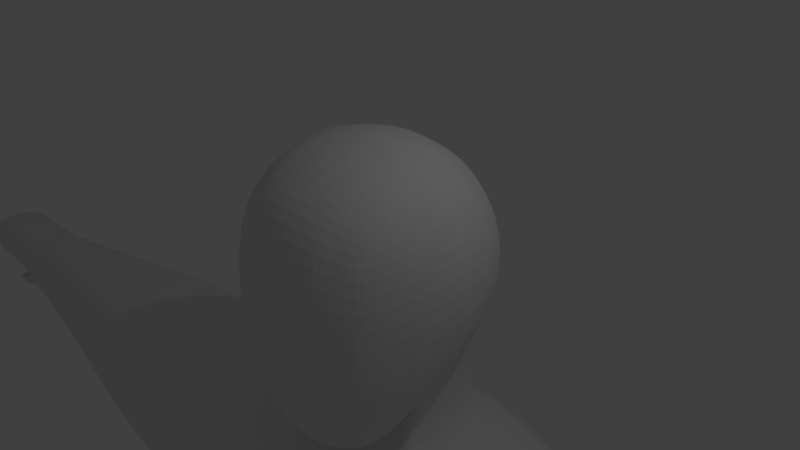 # Source: man.blend  (saved by Blender 2.79.0; exported with 4.5.12 LTS)
import bpy
from mathutils import Matrix  # noqa: F401  (used for matrix-valued properties, if any)

bpy.ops.wm.read_factory_settings(use_empty=True)
scene = bpy.context.scene
scene.name = 'Scene'

# ---- collections
col_collection_1 = bpy.data.collections.new('Collection 1'); scene.collection.children.link(col_collection_1)

# ---- materials (node trees are filled in below, after node groups)
mat_material = bpy.data.materials.new('Material')
mat_material.alpha_threshold = 0.0
mat_material.use_transparent_shadow = False
mat_material.roughness = 0.5
mat_material.line_color = (0.0, 0.0, 0.0, 1.0)

# ---- material node trees

# ---- world
world_world = bpy.data.worlds.new('World'); scene.world = world_world
world_world.color = (0.05088, 0.05088, 0.05088)
world_world.use_sun_shadow = False
world_world.sun_shadow_jitter_overblur = 0.0
world_world.cycles.sampling_method = 'MANUAL'

# ---- cameras
cam_camera = bpy.data.cameras.new('Camera')
cam_camera.clip_end = 100.0
cam_camera.lens = 35.0
cam_camera.sensor_width = 32.0
cam_camera.sensor_height = 18.0
cam_camera.ortho_scale = 7.314
cam_camera.dof.focus_distance = 0.0
cam_camera.dof.aperture_fstop = 128.0

# ---- lights
light_lamp = bpy.data.lights.new('Lamp', 'POINT')
light_lamp.transmission_factor = 0.0
light_lamp.cutoff_distance = 30.0
light_lamp.energy = 100.0
light_lamp.shadow_buffer_clip_start = 1.001
light_lamp.shadow_soft_size = 0.1
light_lamp.shadow_maximum_resolution = 0.006
light_lamp.use_absolute_resolution = True

# ---- meshes
me_cube = bpy.data.meshes.new('Cube')
me_cube.from_pydata([(0.9525, 1.054, -1.149), (0.9525, -1.0, -2.123), (1.0, 1.0, 1.0), (1.0, -1.0, 1.0), (1.101, 0.5161, -1.21), (1.152, -0.08176, -1.498), (1.101, -0.5293, -1.965), (0.5294, 1.243, -1.316), (0.0, 1.308, -1.374), (1.167, 1.167, -0.5839), (1.225, 1.225, 0.0), (1.167, 1.167, 0.5246), (0.5294, -1.167, -2.329), (0.0, -1.225, -2.458), (1.167, -1.167, -1.403), (1.225, -1.225, -0.3568), (1.167, -1.167, 0.5181), (1.167, 0.5246, 1.167), (1.225, -7.749e-07, 1.225), (1.167, -0.5246, 1.167), (0.5246, 1.167, 1.167), (0.0, 1.225, 1.225), (0.5246, -1.167, 1.167), (0.0, -1.225, 1.225), (0.6247, 1.463, 0.6725), (0.0, 1.566, 0.724), (0.6628, 1.6, 0.0), (0.0, 1.732, 0.0), (0.6247, 1.463, -0.7236), (0.0, 1.566, -0.7722), (0.6247, -1.463, -1.506), (0.0, -1.566, -1.582), (0.6628, -1.6, -0.3533), (0.0, -1.732, -0.3395), (0.6247, -1.463, 0.6725), (0.0, -1.566, 0.724), (1.463, 0.6247, -0.6906), (1.566, -1.788e-07, -0.936), (1.463, -0.6247, -1.233), (1.6, 0.6628, 0.0), (1.732, -2.98e-07, -0.0004776), (1.6, -0.6628, -0.1939), (1.463, 0.6247, 0.6725), (1.566, -4.172e-07, 0.724), (1.463, -0.6247, 0.6725), (0.6725, 0.6247, 1.463), (0.724, -4.768e-07, 1.566), (0.6725, -0.6247, 1.463), (0.0, 0.6628, 1.6), (0.0, -2.384e-07, 1.732), (0.0, -0.6628, 1.6), (0.6524, -0.1606, -1.716), (0.0, -0.2474, -1.824), (0.6185, -0.7049, -2.239), (0.0, -0.8104, -2.405), (1.576, 1.471, -2.916), (1.949, 0.4491, -2.916), (1.809, -0.6787, -2.916), (0.5141, 1.912, -2.916), (0.0, 1.869, -2.916), (2.828, 0.4501, -9.165), (2.611, 1.449, -9.179), (0.8227, -0.6787, -2.916), (0.0, -0.7253, -2.926), (2.846, 1.483, -8.089), (3.084, 0.4718, -8.093), (2.929, -1.119, -8.077), (0.4325, 2.274, -8.163), (0.0, 2.33, -8.163), (0.6665, -1.529, -8.162), (0.0, -1.528, -8.169), (2.718, -0.9334, -9.181), (0.4592, 2.236, -9.134), (0.0, 2.295, -9.134), (0.6994, -1.439, -9.148), (0.0, -1.431, -9.138), (2.715, 0.452, -12.62), (2.281, 1.669, -12.57), (2.436, -0.9269, -12.57), (0.7539, 2.531, -12.66), (0.0, 2.399, -12.66), (1.005, -1.158, -12.99), (0.0, -1.208, -12.96), (0.07042, 2.075, -14.07), (0.0, 2.044, -14.07), (0.1608, 0.5368, -14.07), (0.0, 0.566, -14.13), (0.2549, -1.094, -13.89), (0.0, -1.141, -13.93), (0.4938, 2.458, -3.437), (3.165, 1.458, -3.257), (2.719, -1.134, -3.267), (0.0, -1.498, -3.437), (0.7276, -1.538, -3.289), (3.422, 0.296, -3.086), (0.0, 2.321, -3.437), (0.0, 2.516, -11.93), (0.7276, -1.232, -11.93), (0.6745, 2.547, -11.93), (0.0, -1.232, -11.93), (2.241, 1.597, -11.9), (2.409, 0.4491, -11.94), (2.272, -0.9736, -11.92), (1.129, 0.1972, -1.363), (1.198, 0.2448, 1.198), (1.518, 0.2915, -0.8215), (1.671, 0.3093, -0.0002546), (1.518, 0.2915, 0.7), (0.7, 0.2915, 1.518), (0.0, 0.3093, 1.671), (1.917, -0.1524, -2.916), (3.15, -0.3734, -8.113), (2.858, -0.202, -9.174), (2.638, -0.1267, -12.61), (3.39, -0.3722, -3.158), (2.366, -0.1044, -11.94), (1.143, 0.4604, -2.606), (0.9917, 0.4911, -2.044), (0.9794, -0.2384, -2.192), (1.081, -0.4252, -2.661), (0.4347, -0.4827, -2.675), (0.4118, -0.3575, -2.264), (0.7997, 1.148, -2.022), (0.9089, 1.261, -2.606), (0.0, -0.4503, -2.313), (0.0, -0.5493, -2.692), (0.4564, 1.452, -2.638), (0.4289, 1.303, -2.089), (0.0, 1.639, -2.669), (0.0, 1.456, -2.154), (0.9976, 0.102, -2.123), (1.133, -0.01194, -2.635), (0.0, 2.146, -10.49), (0.7396, -1.327, -10.49), (0.4938, 2.09, -10.49), (0.0, -1.153, -10.49), (2.268, 1.471, -10.47), (2.548, 0.4491, -10.51), (2.4, -0.9384, -10.49), (2.505, -0.1327, -10.5), (0.7279, 1.154, -1.238), (0.7279, -1.089, -2.232), (0.7477, 1.089, 1.089), (0.7477, -1.089, 1.089), (0.8793, 1.324, 0.6031), (0.9265, 1.424, 0.0), (0.8793, 1.324, -0.6581), (0.8793, -1.324, -1.458), (0.9265, -1.424, -0.3549), (0.8793, -1.324, 0.6), (0.9046, 0.5778, 1.324), (0.959, -6.167e-07, 1.406), (0.9046, -0.5778, 1.324), (0.887, -0.1236, -1.614), (0.845, -0.6225, -2.11), (1.012, 1.828, -2.916), (1.285, -0.6787, -2.916), (1.763, 2.012, -8.163), (1.956, -1.417, -8.158), (1.451, 1.98, -9.129), (1.644, -1.297, -9.125), (1.47, 2.301, -12.62), (1.677, -1.038, -12.8), (2.016, -1.461, -3.37), (1.824, 2.196, -3.437), (1.452, -1.111, -11.92), (1.427, 2.34, -11.91), (0.9336, 0.2696, 1.368), (0.6781, -0.3016, -2.23), (0.738, -0.4558, -2.668), (0.6029, 1.23, -2.057), (0.6687, 1.362, -2.623), (1.326, 1.828, -10.48), (1.522, -1.202, -10.48), (0.0, 2.49, -4.263), (0.0, 2.288, -7.071), (2.844, -1.539, -4.223), (3.208, -1.254, -7.048), (0.4938, 2.626, -4.263), (0.5384, 2.384, -7.071), (3.481, 0.456, -7.077), (0.7692, -1.868, -7.041), (0.7216, -1.999, -4.257), (0.0, -1.697, -7.059), (2.23, 0.7021, -17.69), (1.997, 1.131, -17.69), (1.996, -0.2355, -17.69), (1.177, 1.27, -17.69), (1.176, -0.3739, -17.69), (0.794, 0.9372, -17.69), (0.6722, 0.4487, -17.7), (0.9686, -0.1941, -17.69), (2.23, 0.1928, -17.69), (1.604, 1.343, -17.69), (1.603, -0.4467, -17.69), (1.962, 0.5994, -21.44), (1.814, 0.8294, -21.44), (1.814, 0.09623, -21.44), (1.295, 0.9044, -21.44), (1.294, 0.02194, -21.44), (1.088, 0.7256, -21.44), (1.011, 0.4634, -21.44), (1.183, 0.1184, -21.44), (1.962, 0.3261, -21.44), (1.566, 0.9431, -21.44), (1.565, -0.01714, -21.44), (1.023, 1.517, -16.95), (0.5766, 1.081, -16.95), (1.605, -0.7273, -16.95), (2.142, -0.4512, -16.95), (2.461, 0.7742, -16.95), (2.143, 1.334, -16.95), (0.41, 0.4429, -16.95), (0.6532, -0.3971, -16.95), (1.021, -0.6321, -16.95), (2.461, 0.1085, -16.95), (1.606, 1.611, -16.95), (2.171, 0.7065, -21.87), (1.989, 1.075, -21.87), (1.988, -0.09908, -21.87), (1.158, 1.195, -21.87), (1.157, -0.218, -21.87), (0.8888, 0.9085, -21.87), (0.8598, 0.4887, -21.87), (1.012, -0.06352, -21.87), (2.171, 0.2689, -21.87), (1.591, 1.257, -21.87), (1.59, -0.2806, -21.87), (2.029, -1.284, -22.22), (0.9665, -1.403, -22.22), (1.63, -1.465, -22.22), (2.029, -1.555, -22.84), (0.9665, -1.674, -22.84), (1.63, -1.737, -22.84), (2.029, 1.466, -22.84), (1.197, 1.451, -22.84), (1.63, 1.546, -22.84), (1.631, 1.423, -22.21), (1.198, 1.352, -22.21), (2.029, 1.267, -22.21), (1.63, 0.2546, -22.84), (1.63, 0.7603, -22.84), (2.321, 0.7169, -22.84), (2.321, 0.276, -22.84), (0.7647, 0.4005, -22.84), (0.8347, 0.8364, -22.84), (2.321, 0.7169, -22.27), (2.321, 0.276, -22.27), (0.7906, 0.4848, -22.24), (0.8573, 0.8887, -22.22), (1.142, 0.0368, -1.441), (1.213, 0.104, 1.213), (1.546, 0.1239, -0.8873), (1.706, 0.1314, -0.0003828), (1.546, 0.1239, 0.7138), (0.7138, 0.1239, 1.546), (0.0, 0.1314, 1.706), (1.855, -0.455, -2.916), (3.067, -0.7997, -8.069), (2.807, -0.5303, -9.181), (2.526, -0.4179, -12.6), (3.338, -0.7846, -3.257), (2.312, -0.383, -11.93), (0.9871, -0.09371, -2.163), (1.103, -0.2496, -2.65), (2.451, -0.4255, -10.5), (0.9482, 0.1146, 1.39), (0.0, -1.803, -4.263), (2.096, -0.05346, -17.69), (1.877, 0.1939, -21.44), (2.277, -0.2134, -16.95), (2.06, 0.05729, -21.87), (2.155, -0.7771, -22.84), (1.63, -0.8905, -22.84), (0.8834, -0.7925, -22.84), (2.155, -0.6208, -22.24), (0.8946, -0.6225, -22.22), (1.036, 0.7512, -1.183), (1.094, 0.7326, 1.094), (1.334, 0.8621, -0.644), (1.436, 0.9087, 0.0), (1.334, 0.8621, 0.6078), (0.6078, 0.8621, 1.334), (0.0, 0.9087, 1.436), (1.786, 0.8962, -2.916), (3.025, 0.9143, -8.091), (2.77, 0.8869, -9.171), (2.627, 0.9344, -12.6), (0.0, 2.258, -13.59), (0.279, 2.272, -13.59), (3.314, 0.8897, -3.152), (2.286, 0.8962, -11.92), (0.9077, 0.7783, -2.034), (1.041, 0.8107, -2.606), (2.426, 0.8962, -10.49), (0.836, 0.8013, 1.221), (3.261, 1.467, -7.03), (3.028, 1.735, -4.267), (2.128, 0.9289, -17.69), (0.8759, 1.123, -17.69), (1.897, 0.734, -21.44), (1.104, 0.8378, -21.44), (2.322, 1.063, -16.95), (0.7626, 1.366, -16.95), (2.092, 0.9086, -21.87), (1.007, 1.075, -21.87), (1.63, 1.145, -22.84), (0.9933, 1.146, -22.84), (2.193, 1.085, -22.84), (2.194, 0.9987, -22.24), (1.006, 1.132, -22.22), (0.222, 1.558, -14.49), (0.1989, 0.4617, -14.49), (2.458, -0.7094, -13.98), (2.811, -0.03152, -14.02), (0.3668, -0.831, -14.33), (0.9409, -0.9632, -14.15), (0.7684, 2.237, -14.08), (1.644, 2.124, -14.05), (2.41, 1.767, -14.01), (1.708, -0.9747, -14.09), (2.831, 0.7153, -14.03), (2.609, -0.3963, -14.02), (2.664, 1.315, -14.02), (0.3673, 2.11, -14.33), (3.552, -0.3892, -7.093), (2.01, -1.978, -4.251), (2.022, -1.743, -7.056), (1.824, 2.364, -4.263), (1.832, 2.122, -7.071), (3.265, -1.217, -4.251), (3.512, -0.8156, -7.099), (3.433, 0.8985, -7.057), (3.531, 0.8931, -6.857), (3.6, -0.821, -6.895), (1.824, 2.364, -5.893), (2.022, -1.814, -6.833), (3.228, -1.278, -6.829), (0.7475, -1.927, -6.821), (0.0, -1.728, -6.835), (0.0, 2.49, -5.893), (3.574, 0.4208, -6.881), (0.4938, 2.626, -5.893), (3.653, -0.3945, -6.891), (3.371, 1.451, -6.811), (3.121, 1.475, -7.349), (0.0, -1.586, -7.384), (0.8578, -1.673, -7.347), (3.302, 0.4635, -7.407), (3.389, -0.3816, -7.423), (2.022, -1.558, -7.369), (1.853, 2.012, -7.403), (0.6505, 2.274, -7.403), (3.127, -1.154, -7.387), (0.0, 2.281, -7.403), (3.351, -0.808, -7.427), (3.28, 0.906, -7.381), (0.0, -1.118, -11.42), (2.178, 1.471, -11.4), (2.457, 0.4491, -11.44), (2.308, -0.9106, -11.42), (2.415, -0.1143, -11.43), (0.0, 2.483, -11.42), (0.7354, -1.259, -11.42), (0.6113, 2.427, -11.42), (1.284, 2.165, -11.41), (1.474, -1.136, -11.42), (2.361, -0.3978, -11.43), (2.335, 0.8962, -11.42), (8.567, 1.19, -3.961), (8.567, 0.2836, -3.819), (8.567, -0.2367, -3.879), (8.567, -0.5615, -3.961), (8.567, 0.7505, -3.874), (8.567, 1.264, -4.592), (8.567, -0.7146, -4.592), (8.567, 0.7408, -6.143), (8.567, -0.5508, -6.086), (8.567, 0.2729, -6.179), (8.567, -0.2551, -6.165), (8.567, 1.135, -6.038), (6.521, 0.2735, -6.556), (6.544, -0.4249, -6.537), (6.438, 1.584, -4.458), (6.504, 1.414, -6.369), (6.521, 0.8923, -6.509), (6.47, 0.2876, -3.435), (6.45, 0.9052, -3.507), (6.454, -0.8302, -3.622), (6.464, -0.4006, -3.514), (6.422, 1.486, -3.622), (6.468, -1.033, -4.458), (6.552, -0.816, -6.433), (3.074, -1.489, -5.21), (3.456, -1.182, -5.423), (2.017, -2.086, -5.185), (0.729, -2.108, -5.187), (0.0, -1.874, -5.202), (8.567, -0.7154, -5.46), (6.517, -1.031, -5.605), (0.0, 2.49, -5.27), (0.4938, 2.626, -5.27), (1.824, 2.364, -5.27), (3.04, 1.713, -5.515), (8.567, 1.184, -5.485), (6.478, 1.479, -5.639), (11.99, 0.798, -4.411), (11.99, 0.278, -4.33), (11.99, -0.02051, -4.364), (11.99, -0.2069, -4.411), (11.99, 0.5459, -4.361), (11.99, 0.8406, -4.773), (11.99, -0.2947, -4.773), (11.99, 0.5403, -5.663), (11.99, -0.2007, -5.63), (11.99, 0.2719, -5.683), (11.99, -0.03107, -5.675), (11.99, 0.7666, -5.602), (11.99, -0.2952, -5.271), (11.99, 0.7949, -5.286), (12.49, 0.8207, -4.385), (12.49, 0.2783, -4.3), (12.49, -0.03301, -4.336), (12.49, -0.2274, -4.385), (12.49, 0.5578, -4.333), (12.49, 0.865, -4.763), (12.49, -0.319, -4.763), (12.29, 0.5476, -5.676), (12.33, -0.221, -5.652), (12.39, 0.272, -5.729), (12.34, -0.04402, -5.704), (12.21, 0.78, -5.617), (12.49, -0.3373, -5.282), (12.49, 0.8211, -5.299), (13.82, 0.8233, -4.432), (13.85, 0.2865, -4.32), (13.82, -0.02576, -4.33), (13.8, -0.222, -4.36), (13.84, 0.5636, -4.368), (13.65, 0.9228, -4.94), (13.62, -0.332, -4.859), (14.42, 0.8233, -4.697), (14.44, 0.2865, -4.585), (14.42, -0.02576, -4.595), (14.39, -0.222, -4.625), (14.43, 0.5636, -4.633), (14.47, 0.8699, -5.034), (14.44, -0.332, -4.952), (13.52, -0.3552, -5.213), (13.52, 0.896, -5.232), (14.27, -0.3552, -5.342), (14.3, 0.8993, -5.397), (3.495, -1.084, -5.821), (2.018, -2.012, -5.631), (0.734, -2.059, -5.629), (0.0, -1.834, -5.644), (8.567, -0.6709, -5.629), (3.116, -1.432, -5.648), (6.526, -0.9726, -5.829), (11.99, -0.2696, -5.368), (12.51, -0.2928, -5.397), (1.824, 2.364, -5.437), (3.129, 1.643, -5.861), (8.567, 1.171, -5.633), (6.485, 1.462, -5.834), (0.0, 2.49, -5.437), (0.4938, 2.626, -5.437), (11.99, 0.7873, -5.37), (12.44, 0.7948, -5.404), (12.98, -0.221, -5.874), (12.98, 0.272, -5.926), (12.98, -0.04402, -5.918), (13.35, -0.2127, -5.918), (13.37, 0.2802, -5.963), (13.37, -0.03582, -5.956), (13.44, -0.2287, -5.829), (13.47, 0.3036, -5.874), (13.46, -0.03582, -5.867), (13.39, -0.2127, -5.742), (13.41, 0.2802, -5.754), (13.4, -0.03582, -5.749), (12.98, -0.2219, -5.695), (13.0, 0.2802, -5.709), (13.0, -0.03582, -5.705), (12.84, -0.2471, -5.561), (12.86, 0.2802, -5.572), (12.86, -0.03582, -5.568), (12.54, 0.2761, -5.418), (12.53, -0.03582, -5.408), (12.75, 0.272, -5.851), (12.75, -0.04402, -5.843), (12.76, -0.221, -5.799), (12.53, 0.5476, -5.421), (3.25, 1.547, -6.336), (1.824, 2.364, -5.665), (8.567, 1.153, -5.835), (6.494, 1.438, -6.101), (11.99, 0.777, -5.486), (12.33, 0.7874, -5.51), (0.0, 2.49, -5.665), (0.4938, 2.626, -5.665), (12.41, 0.5476, -5.549), (12.46, 0.312, -5.574), (12.99, 0.3064, -5.817), (12.81, 0.309, -5.711), (3.548, -0.9526, -6.358), (2.02, -1.913, -6.232), (0.7407, -1.993, -6.225), (0.0, -1.781, -6.239), (8.567, -0.6109, -5.857), (11.99, -0.2352, -5.499), (12.42, -0.2643, -5.525), (3.172, -1.355, -6.239), (6.539, -0.8943, -6.131), (12.8, -0.2447, -5.68), (12.98, -0.2335, -5.785), (14.53, 0.2865, -5.015), (14.5, -0.02576, -4.996), (14.52, 0.5636, -5.029), (14.37, 0.2973, -5.375), (14.34, -0.05074, -5.354), (14.36, 0.606, -5.391), (13.52, 0.2973, -5.244), (13.52, -0.05074, -5.223), (13.52, 0.606, -5.26), (12.5, 0.2973, -5.313), (12.5, -0.05074, -5.292), (12.5, 0.5778, -5.329)], [], [(44, 19, 3, 16), (142, 144, 24, 20), (20, 24, 25, 21), (144, 145, 26, 24), (24, 26, 27, 25), (145, 146, 28, 26), (26, 28, 29, 27), (146, 140, 7, 28), (28, 7, 8, 29), (141, 147, 30, 12), (12, 30, 31, 13), (147, 148, 32, 30), (30, 32, 33, 31), (148, 149, 34, 32), (32, 34, 35, 33), (149, 143, 22, 34), (34, 22, 23, 35), (6, 38, 14, 1), (38, 41, 15, 14), (41, 44, 16, 15), (277, 279, 36, 4), (250, 252, 37, 5), (5, 37, 38, 6), (279, 280, 39, 36), (252, 253, 40, 37), (37, 40, 41, 38), (280, 281, 42, 39), (253, 254, 43, 40), (40, 43, 44, 41), (281, 278, 17, 42), (254, 251, 18, 43), (43, 18, 19, 44), (152, 47, 22, 143), (47, 50, 23, 22), (295, 282, 45, 150), (266, 255, 46, 151), (151, 46, 47, 152), (282, 283, 48, 45), (255, 256, 49, 46), (46, 49, 50, 47), (128, 126, 58, 59), (264, 119, 57, 257), (120, 125, 63, 62), (171, 123, 55, 155), (153, 154, 53, 51), (51, 53, 54, 52), (154, 141, 12, 53), (53, 12, 13, 54), (347, 346, 70, 69), (356, 348, 65, 285), (351, 345, 64, 157), (350, 347, 69, 158), (169, 120, 62, 156), (293, 116, 56, 284), (68, 67, 72, 73), (69, 70, 75, 74), (285, 65, 60, 286), (157, 64, 61, 159), (354, 352, 67, 68), (355, 353, 66, 258), (96, 98, 79, 80), (97, 99, 82, 81), (291, 101, 76, 287), (166, 100, 77, 161), (258, 66, 71, 259), (158, 69, 74, 160), (288, 289, 83, 84), (81, 82, 88, 87), (262, 102, 78, 260), (165, 97, 81, 162), (83, 85, 86, 84), (85, 87, 88, 86), (257, 57, 91, 261), (59, 58, 89, 95), (156, 62, 93, 163), (155, 55, 90, 164), (284, 56, 94, 290), (62, 63, 92, 93), (366, 363, 97, 165), (367, 360, 102, 262), (365, 358, 100, 166), (368, 359, 101, 291), (363, 357, 99, 97), (362, 364, 98, 96), (359, 361, 115, 101), (56, 110, 114, 94), (101, 115, 113, 76), (65, 111, 112, 60), (348, 349, 111, 65), (116, 131, 110, 56), (45, 48, 109, 108), (150, 45, 108, 167), (42, 17, 104, 107), (39, 42, 107, 106), (36, 39, 106, 105), (4, 36, 105, 103), (4, 103, 130, 117), (117, 130, 131, 116), (277, 4, 117, 292), (292, 117, 116, 293), (153, 51, 121, 168), (168, 121, 120, 169), (140, 0, 122, 170), (170, 122, 123, 171), (51, 52, 124, 121), (121, 124, 125, 120), (250, 5, 118, 263), (263, 118, 119, 264), (8, 7, 127, 129), (129, 127, 126, 128), (60, 112, 139, 137), (73, 72, 134, 132), (74, 75, 135, 133), (286, 60, 137, 294), (159, 61, 136, 172), (259, 71, 138, 265), (160, 74, 133, 173), (71, 160, 173, 138), (72, 159, 172, 134), (127, 170, 171, 126), (7, 140, 170, 127), (118, 168, 169, 119), (5, 153, 168, 118), (17, 150, 167, 104), (364, 365, 166, 98), (360, 366, 165, 102), (58, 155, 164, 89), (57, 156, 163, 91), (102, 165, 162, 78), (66, 158, 160, 71), (98, 166, 161, 79), (67, 157, 159, 72), (119, 169, 156, 57), (353, 350, 158, 66), (352, 351, 157, 67), (6, 1, 141, 154), (5, 6, 154, 153), (126, 171, 155, 58), (18, 151, 152, 19), (251, 266, 151, 18), (278, 295, 150, 17), (19, 152, 143, 3), (16, 3, 143, 149), (15, 16, 149, 148), (14, 15, 148, 147), (1, 14, 147, 141), (9, 0, 140, 146), (10, 9, 146, 145), (11, 10, 145, 144), (2, 11, 144, 142), (212, 213, 315, 312), (318, 216, 206, 317), (311, 207, 212, 312), (311, 324, 303, 207), (208, 209, 313, 320), (215, 210, 321, 314), (315, 213, 214, 316), (319, 211, 216, 318), (314, 322, 270, 215), (313, 209, 270, 322), (303, 206, 187, 299), (209, 208, 194, 186), (302, 210, 184, 298), (213, 212, 190, 191), (208, 214, 188, 194), (270, 209, 186, 268), (210, 215, 192, 184), (214, 213, 191, 188), (206, 216, 193, 187), (216, 211, 185, 193), (212, 207, 189, 190), (184, 195, 300, 298), (186, 197, 269, 268), (192, 203, 195, 184), (191, 202, 199, 188), (193, 204, 198, 187), (185, 196, 204, 193), (189, 200, 201, 190), (189, 299, 301, 200), (194, 205, 197, 186), (190, 201, 202, 191), (192, 268, 269, 203), (342, 335, 329, 179), (95, 89, 178, 174), (341, 343, 325, 180), (91, 163, 326, 176), (340, 342, 179, 175), (261, 91, 176, 330), (337, 336, 327, 177), (163, 93, 182, 326), (89, 164, 328, 178), (344, 333, 332, 296), (201, 200, 222, 223), (301, 198, 220, 305), (197, 205, 227, 219), (300, 195, 217, 304), (202, 201, 223, 224), (205, 199, 221, 227), (269, 197, 219, 271), (195, 203, 225, 217), (199, 202, 224, 221), (198, 204, 226, 220), (204, 196, 218, 226), (219, 227, 230, 228), (227, 221, 229, 230), (228, 230, 233, 231), (230, 229, 232, 233), (308, 306, 236, 234), (306, 307, 235, 236), (238, 237, 236, 235), (237, 239, 234, 236), (226, 218, 239, 237), (220, 226, 237, 238), (273, 274, 244, 240), (240, 244, 245, 241), (272, 273, 240, 243), (243, 240, 241, 242), (243, 242, 246, 247), (309, 246, 242, 308), (304, 309, 239, 218), (225, 247, 246, 217), (271, 219, 228, 275), (272, 243, 247, 275), (245, 244, 248, 249), (307, 310, 238, 235), (305, 220, 238, 310), (222, 249, 248, 223), (231, 272, 275, 228), (225, 271, 275, 247), (231, 233, 273, 272), (233, 232, 274, 273), (203, 269, 271, 225), (319, 323, 302, 211), (185, 298, 300, 196), (215, 270, 268, 192), (343, 334, 331, 325), (104, 167, 266, 251), (112, 259, 265, 139), (130, 263, 264, 131), (103, 250, 263, 130), (361, 367, 262, 115), (110, 257, 261, 114), (115, 262, 260, 113), (111, 258, 259, 112), (349, 355, 258, 111), (131, 264, 257, 110), (108, 109, 256, 255), (167, 108, 255, 266), (107, 104, 251, 254), (106, 107, 254, 253), (105, 106, 253, 252), (103, 105, 252, 250), (244, 274, 276, 248), (223, 248, 276, 224), (224, 276, 229, 221), (229, 276, 274, 232), (222, 305, 310, 249), (245, 249, 310, 307), (217, 246, 309, 304), (239, 309, 308, 234), (241, 245, 307, 306), (242, 241, 306, 308), (196, 300, 304, 218), (200, 301, 305, 222), (214, 208, 320, 316), (317, 206, 303, 324), (188, 199, 205, 194), (187, 198, 301, 299), (211, 302, 298, 185), (207, 303, 299, 189), (334, 337, 177, 331), (2, 142, 295, 278), (61, 286, 294, 136), (122, 292, 293, 123), (0, 277, 292, 122), (358, 368, 291, 100), (55, 284, 290, 90), (80, 79, 289, 288), (100, 291, 287, 77), (64, 285, 286, 61), (123, 293, 284, 55), (345, 356, 285, 64), (20, 21, 283, 282), (142, 20, 282, 295), (11, 2, 278, 281), (10, 11, 281, 280), (9, 10, 280, 279), (0, 9, 279, 277), (83, 289, 324, 311), (77, 287, 323, 319), (113, 260, 322, 314), (287, 76, 321, 323), (78, 162, 320, 313), (76, 113, 314, 321), (162, 81, 316, 320), (87, 85, 312, 315), (161, 77, 319, 318), (79, 161, 318, 317), (289, 79, 317, 324), (81, 87, 315, 316), (260, 78, 313, 322), (85, 83, 311, 312), (210, 302, 323, 321), (336, 338, 181, 327), (164, 90, 297, 328), (335, 344, 296, 329), (333, 341, 180, 332), (93, 92, 267, 182), (338, 339, 183, 181), (507, 508, 339, 338), (494, 493, 344, 335), (506, 507, 338, 336), (505, 512, 337, 334), (512, 506, 336, 337), (499, 500, 342, 340), (500, 494, 335, 342), (296, 332, 356, 345), (325, 331, 355, 349), (179, 329, 351, 352), (177, 327, 350, 353), (180, 325, 349, 348), (331, 177, 353, 355), (175, 179, 352, 354), (327, 181, 347, 350), (329, 296, 345, 351), (332, 180, 348, 356), (181, 183, 346, 347), (136, 294, 368, 358), (139, 265, 367, 361), (138, 173, 366, 360), (134, 172, 365, 364), (137, 139, 361, 359), (132, 134, 364, 362), (133, 135, 357, 363), (294, 137, 359, 368), (172, 136, 358, 365), (265, 138, 360, 367), (173, 133, 363, 366), (382, 381, 378, 379), (405, 383, 374, 404), (385, 384, 380, 376), (387, 386, 370, 373), (389, 388, 372, 371), (383, 390, 369, 374), (386, 389, 371, 370), (388, 391, 375, 372), (381, 385, 376, 378), (513, 392, 377, 509), (390, 387, 373, 369), (392, 382, 379, 377), (334, 343, 382, 392), (90, 290, 387, 390), (505, 334, 392, 513), (341, 333, 385, 381), (261, 330, 391, 388), (94, 114, 389, 386), (297, 90, 390, 383), (114, 261, 388, 389), (290, 94, 386, 387), (333, 344, 384, 385), (403, 297, 383, 405), (343, 341, 381, 382), (330, 394, 399, 391), (391, 399, 398, 375), (176, 326, 395, 393), (330, 176, 393, 394), (326, 182, 396, 395), (182, 267, 397, 396), (462, 403, 405, 464), (464, 405, 404, 463), (178, 328, 402, 401), (174, 178, 401, 400), (328, 297, 403, 402), (463, 404, 419, 467), (370, 371, 408, 407), (378, 376, 413, 415), (369, 373, 410, 406), (375, 398, 418, 412), (377, 379, 416, 414), (371, 372, 409, 408), (376, 380, 417, 413), (372, 375, 412, 409), (379, 378, 415, 416), (373, 370, 407, 410), (374, 369, 406, 411), (404, 374, 411, 419), (509, 377, 414, 510), (406, 410, 424, 420), (414, 416, 430, 428), (408, 409, 423, 422), (413, 417, 431, 427), (409, 412, 426, 423), (416, 415, 429, 430), (410, 407, 421, 424), (412, 418, 432, 426), (411, 406, 420, 425), (419, 411, 425, 433), (510, 414, 428, 511), (467, 419, 433, 468), (407, 408, 422, 421), (415, 413, 427, 429), (424, 421, 435, 438), (422, 423, 437, 436), (421, 422, 436, 435), (425, 420, 434, 439), (423, 426, 440, 437), (420, 424, 438, 434), (435, 436, 443, 442), (439, 434, 441, 446), (437, 440, 447, 444), (434, 438, 445, 441), (438, 435, 442, 445), (436, 437, 444, 443), (432, 448, 440, 426), (433, 425, 439, 449), (447, 440, 448, 450), (451, 449, 439, 446), (418, 459, 460, 432), (398, 456, 459, 418), (394, 452, 458, 399), (399, 458, 456, 398), (393, 395, 453, 457), (394, 393, 457, 452), (395, 396, 454, 453), (396, 397, 455, 454), (497, 467, 468, 498), (495, 463, 467, 497), (496, 464, 463, 495), (493, 462, 464, 496), (401, 402, 461, 466), (400, 401, 466, 465), (402, 403, 462, 461), (490, 489, 470, 471), (491, 490, 471, 469), (471, 470, 473, 474), (469, 471, 474, 472), (474, 473, 476, 477), (472, 474, 477, 475), (477, 476, 479, 480), (475, 477, 480, 478), (480, 479, 482, 483), (478, 480, 483, 481), (483, 482, 485, 486), (481, 483, 486, 484), (486, 485, 487, 488), (484, 486, 488, 460), (428, 430, 490, 491), (430, 429, 489, 490), (511, 428, 491, 514), (514, 491, 469, 515), (501, 498, 468, 492), (502, 501, 492, 487), (504, 489, 429, 502), (504, 485, 482, 503), (489, 504, 503, 470), (485, 504, 502, 487), (429, 427, 501, 502), (427, 431, 498, 501), (344, 493, 496, 384), (384, 496, 495, 380), (380, 495, 497, 417), (417, 497, 498, 431), (466, 461, 494, 500), (465, 466, 500, 499), (461, 462, 493, 494), (484, 514, 515, 481), (460, 511, 514, 484), (459, 510, 511, 460), (456, 509, 510, 459), (452, 505, 513, 458), (458, 513, 509, 456), (457, 453, 506, 512), (452, 457, 512, 505), (453, 454, 507, 506), (454, 455, 508, 507), (475, 478, 481, 515), (469, 472, 475, 515), (479, 476, 503, 482), (470, 503, 476, 473), (441, 445, 518, 446), (445, 442, 516, 518), (443, 444, 447, 517), (442, 443, 517, 516), (518, 516, 519, 521), (517, 447, 450, 520), (446, 518, 521, 451), (516, 517, 520, 519), (521, 519, 522, 524), (520, 450, 448, 523), (451, 521, 524, 449), (519, 520, 523, 522), (522, 523, 526, 525), (523, 448, 432, 526), (524, 522, 525, 527), (449, 524, 527, 433), (433, 527, 492, 468), (492, 527, 525, 487), (487, 525, 526, 488), (432, 460, 488, 526)])
me_cube.materials.append(mat_material)
me_cube.use_remesh_preserve_volume = False
me_cube.use_remesh_preserve_attributes = False
me_cube.use_mirror_vertex_groups = False
me_cube.update()

# ---- objects
ob_cube = bpy.data.objects.new('Cube', me_cube)
ob_lamp = bpy.data.objects.new('Lamp', light_lamp)
ob_camera = bpy.data.objects.new('Camera', cam_camera)

# ---- transforms, parenting, visibility, modifiers, constraints
ob_cube.location = (0.0, 0.0, 0.0)
ob_cube.lock_rotations_4d = False
ob_cube.empty_display_type = 'ARROWS'
ob_cube.lineart.crease_threshold = 0.0
_m = ob_cube.modifiers.new('Mirror', 'MIRROR')
_m.use_clip = True
_m = ob_cube.modifiers.new('Subsurf', 'SUBSURF')
_m.uv_smooth = 'PRESERVE_CORNERS'
_m.quality = 2
_m.levels = 0
_m.show_only_control_edges = False
ob_lamp.location = (4.076, 1.005, 5.904)
ob_lamp.rotation_euler = (0.6503, 0.05522, 1.866)
ob_lamp.lock_rotations_4d = False
ob_lamp.empty_display_type = 'ARROWS'
ob_lamp.color = (0.0, 0.0, 0.0, 0.0)
ob_lamp.lineart.crease_threshold = 0.0
ob_camera.location = (7.481, -6.508, 5.344)
ob_camera.rotation_euler = (1.109, 0.0, 0.8149)
ob_camera.lock_rotations_4d = False
ob_camera.empty_display_type = 'ARROWS'
ob_camera.color = (0.0, 0.0, 0.0, 0.0)
ob_camera.display_type = 'WIRE'
ob_camera.lineart.crease_threshold = 0.0

# ---- collection membership
col_collection_1.objects.link(ob_cube)
col_collection_1.objects.link(ob_lamp)
col_collection_1.objects.link(ob_camera)

# ---- scene / render settings (as saved in the file)
scene.camera = ob_camera
scene.frame_start = 1; scene.frame_end = 250; scene.frame_set(1)
scene.render.engine = 'BLENDER_EEVEE_NEXT'
scene.render.resolution_percentage = 50
scene.render.dither_intensity = 0.0
scene.cycles.use_denoising = False
scene.cycles.samples = 128
scene.cycles.sampling_pattern = 'TABULATED_SOBOL'
scene.cycles.use_adaptive_sampling = False
scene.cycles.use_light_tree = False
scene.cycles.blur_glossy = 0.0
scene.cycles.sample_clamp_indirect = 0.0
scene.view_settings.view_transform = 'Standard'
bpy.context.view_layer.update()
